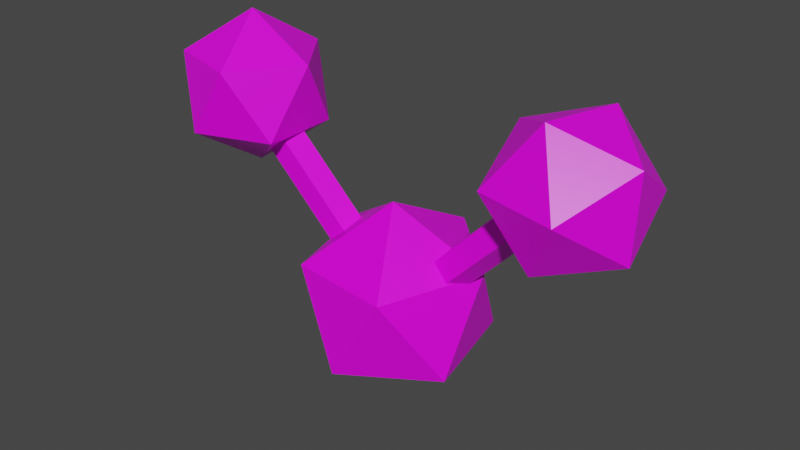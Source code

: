 # Source: water.blend  (saved by Blender 2.92.15; exported with 4.5.12 LTS)
import bpy
from mathutils import Matrix  # noqa: F401  (used for matrix-valued properties, if any)

bpy.ops.wm.read_factory_settings(use_empty=True)
scene = bpy.context.scene
scene.name = 'Scene'

# ---- collections
col_collection = bpy.data.collections.new('Collection'); scene.collection.children.link(col_collection)

# ---- images (referenced by path relative to the original .blend; pixels are not part of the script)
import os
ASSET_DIR = os.environ.get("B2B_ASSET_DIR", "")  # directory of the original .blend (textures are referenced by path, not embedded)
HERE = os.path.dirname(os.path.abspath(__file__))  # packed textures are extracted next to this script under _unpacked/

def load_image(name, relpath, width, height, colorspace="sRGB"):
    """Load a texture the original file referenced (path relative to the .blend, or extracted next to this script)."""
    p = next((c for c in (os.path.join(HERE, relpath), os.path.join(ASSET_DIR, relpath)) if relpath and os.path.exists(c)), "")
    if p:
        img = bpy.data.images.load(p, check_existing=True)
        img.name = name
    else:  # same state as the original file: an image datablock whose file is absent (Cycles renders it pink)
        img = bpy.data.images.new(name, width, height)
        img.source = "FILE"
        img.filepath = "//" + (relpath or name)
    img.colorspace_settings.name = colorspace
    return img
img_palette_png = load_image('palette.png', 'palette.png', 1024, 1024, 'sRGB')

# ---- materials (node trees are filled in below, after node groups)
mat_material = bpy.data.materials.new('Material')
mat_material.alpha_threshold = 0.0
mat_material.use_transparent_shadow = False
mat_material.line_color = (0.0, 0.0, 0.0, 1.0)

# ---- material node trees
mat_material.use_nodes = True; mat_material.node_tree.nodes.clear()
_N = mat_material.node_tree.nodes; _L = mat_material.node_tree.links
n0 = _N.new('ShaderNodeOutputMaterial'); n0.name = 'Material Output'; n0.location = (300, 300)
n1 = _N.new('ShaderNodeBsdfPrincipled'); n1.name = 'Principled BSDF'; n1.location = (10, 300)
n1.distribution = 'GGX'
n1.subsurface_method = 'BURLEY'
n1.inputs[2].default_value = 0.4
n1.inputs[3].default_value = 1.45
n1.inputs[27].default_value = (0.0, 0.0, 0.0, 1.0)
n1.inputs[28].default_value = 1.0
n2 = _N.new('ShaderNodeTexImage'); n2.name = 'Image Texture'; n2.location = (-394, 130)
n2.image = img_palette_png
n2.interpolation = 'Closest'
_L.new(n1.outputs[0], n0.inputs[0])
_L.new(n2.outputs[0], n1.inputs[0])
n0.is_active_output = True

# ---- world
world_world = bpy.data.worlds.new('World'); scene.world = world_world
world_world.use_nodes = True; world_world.node_tree.nodes.clear()
_N = world_world.node_tree.nodes; _L = world_world.node_tree.links
n0 = _N.new('ShaderNodeOutputWorld'); n0.name = 'World Output'; n0.location = (300, 300)
n1 = _N.new('ShaderNodeBackground'); n1.name = 'Background'; n1.location = (10, 300)
n1.inputs[0].default_value = (0.05088, 0.05088, 0.05088, 1.0)
_L.new(n1.outputs[0], n0.inputs[0])
n0.is_active_output = True
world_world.color = (0.05088, 0.05088, 0.05088)
world_world.use_sun_shadow = False
world_world.sun_shadow_jitter_overblur = 0.0

# ---- meshes
me_cube = bpy.data.meshes.new('Cube')
me_cube.from_pydata([(-1.15, 0.0, 0.6), (-0.7882, -0.2629, 0.8764), (-1.288, -0.4253, 0.8764), (-1.597, 0.0, 0.8764), (-1.288, 0.4253, 0.8764), (-0.7882, 0.2629, 0.8764), (-1.012, -0.4253, 1.324), (-1.512, -0.2629, 1.324), (-1.512, 0.2629, 1.324), (-1.012, 0.4253, 1.324), (-0.7028, 0.0, 1.324), (-1.15, 0.0, 1.6), (1.309, 0.01411, 1.404), (-0.08308, 0.04991, -0.03069), (1.317, -0.1323, 1.394), (-0.0757, -0.09646, -0.0415), (1.419, -0.1653, 1.294), (0.02665, -0.1295, -0.1416), (1.475, -0.03934, 1.242), (0.08253, -0.003536, -0.1927), (1.407, 0.07153, 1.311), (0.01471, 0.1073, -0.1241), (1.598, -0.1416, 1.33), (1.587, -0.1653, 0.8054), (0.5242, -0.238, -0.3017), (0.5689, 0.07057, 0.3064), (0.2622, -0.5379, 0.2537), (-0.08285, -0.5501, -0.3361), (0.01056, 0.05082, -0.6479), (0.4133, 0.4344, -0.2508), (-0.01056, -0.05082, 0.6479), (-0.4133, -0.4344, 0.2508), (-0.5689, -0.07057, -0.3064), (-0.2622, 0.5379, -0.2537), (0.08285, 0.5501, 0.3361), (-0.5242, 0.238, 0.3017), (1.53, 0.2972, 1.049), (1.247, 0.2175, 1.484), (1.128, -0.2941, 1.51), (1.339, -0.5306, 1.09), (1.229, 0.1793, 0.6348), (1.018, 0.4159, 1.054), (0.7697, 0.05049, 1.339), (0.8267, -0.4119, 1.096), (1.11, -0.3323, 0.6603), (0.7587, 0.02684, 0.8142), (0.007107, 0.125, -0.1071), (-1.407, 0.125, 1.307), (0.09117, 0.03863, -0.02304), (-1.323, 0.03863, 1.391), (0.05906, -0.1011, -0.05515), (-1.355, -0.1011, 1.359), (-0.04485, -0.1011, -0.1591), (-1.459, -0.1011, 1.255), (-0.07696, 0.03863, -0.1912), (-1.491, 0.03863, 1.223)], [], [(0, 1, 2), (1, 0, 5), (0, 2, 3), (0, 3, 4), (0, 4, 5), (1, 5, 10), (2, 1, 6), (3, 2, 7), (4, 3, 8), (5, 4, 9), (1, 10, 6), (2, 6, 7), (3, 7, 8), (4, 8, 9), (5, 9, 10), (6, 10, 11), (7, 6, 11), (8, 7, 11), (9, 8, 11), (10, 9, 11), (13, 12, 20, 21), (15, 14, 12, 13), (17, 16, 14, 15), (21, 20, 18, 19), (19, 18, 16, 17), (36, 37, 22), (38, 39, 22), (40, 36, 23), (23, 36, 22), (37, 38, 22), (39, 23, 22), (41, 37, 36), (42, 38, 37), (43, 39, 38), (44, 23, 39), (40, 41, 36), (41, 42, 37), (42, 43, 38), (24, 25, 26), (25, 24, 29), (24, 26, 27), (24, 27, 28), (24, 28, 29), (25, 29, 34), (26, 25, 30), (27, 26, 31), (28, 27, 32), (29, 28, 33), (25, 34, 30), (26, 30, 31), (27, 31, 32), (28, 32, 33), (29, 33, 34), (30, 34, 35), (31, 30, 35), (32, 31, 35), (33, 32, 35), (34, 33, 35), (43, 44, 39), (44, 45, 40), (45, 41, 40), (45, 43, 42), (44, 40, 23), (45, 42, 41), (45, 44, 43), (46, 47, 49, 48), (48, 49, 51, 50), (50, 51, 53, 52), (52, 53, 55, 54), (54, 55, 47, 46)])
_uv = me_cube.uv_layers.new(name='UVMap')
_uv.uv.foreach_set('vector', [0.05859, 0.9432, 0.05859, 0.9432, 0.05859, 0.9432, 0.05859, 0.9432, 0.05859, 0.9432, 0.05859, 0.9432, 0.05859, 0.9432, 0.05859, 0.9432, 0.05859, 0.9432, 0.05859, 0.9432, 0.05859, 0.9432, 0.05859, 0.9432, 0.05859, 0.9432, 0.05859, 0.9432, 0.05859, 0.9432, 0.05859, 0.9432, 0.05859, 0.9432, 0.05859, 0.9432, 0.05859, 0.9432, 0.05859, 0.9432, 0.05859, 0.9432, 0.05859, 0.9432, 0.05859, 0.9432, 0.05859, 0.9432, 0.05859, 0.9432, 0.05859, 0.9432, 0.05859, 0.9432, 0.05859, 0.9432, 0.05859, 0.9432, 0.05859, 0.9432, 0.05859, 0.9432, 0.05859, 0.9432, 0.05859, 0.9432, 0.05859, 0.9432, 0.05859, 0.9432, 0.05859, 0.9432, 0.05859, 0.9432, 0.05859, 0.9432, 0.05859, 0.9432, 0.05859, 0.9432, 0.05859, 0.9432, 0.05859, 0.9432, 0.05859, 0.9432, 0.05859, 0.9432, 0.05859, 0.9432, 0.05859, 0.9432, 0.05859, 0.9432, 0.05859, 0.9432, 0.05859, 0.9432, 0.05859, 0.9432, 0.05859, 0.9432, 0.05859, 0.9432, 0.05859, 0.9432, 0.05859, 0.9432, 0.05859, 0.9432, 0.05859, 0.9432, 0.05859, 0.9432, 0.05859, 0.9432, 0.05859, 0.9432, 0.05859, 0.9432, 0.1875, 0.02792, 0.1875, 0.02792, 0.1875, 0.02792, 0.1875, 0.02792, 0.1875, 0.02792, 0.1875, 0.02792, 0.1875, 0.02792, 0.1875, 0.02792, 0.1875, 0.02792, 0.1875, 0.02792, 0.1875, 0.02792, 0.1875, 0.02792, 0.1875, 0.02792, 0.1875, 0.02792, 0.1875, 0.02792, 0.1875, 0.02792, 0.1875, 0.02792, 0.1875, 0.02792, 0.1875, 0.02792, 0.1875, 0.02792, 0.05859, 0.9432, 0.05859, 0.9432, 0.05859, 0.9432, 0.05859, 0.9432, 0.05859, 0.9432, 0.05859, 0.9432, 0.05859, 0.9432, 0.05859, 0.9432, 0.05859, 0.9432, 0.05859, 0.9432, 0.05859, 0.9432, 0.05859, 0.9432, 0.05859, 0.9432, 0.05859, 0.9432, 0.05859, 0.9432, 0.05859, 0.9432, 0.05859, 0.9432, 0.05859, 0.9432, 0.05859, 0.9432, 0.05859, 0.9432, 0.05859, 0.9432, 0.05859, 0.9432, 0.05859, 0.9432, 0.05859, 0.9432, 0.05859, 0.9432, 0.05859, 0.9432, 0.05859, 0.9432, 0.05859, 0.9432, 0.05859, 0.9432, 0.05859, 0.9432, 0.05859, 0.9432, 0.05859, 0.9432, 0.05859, 0.9432, 0.05859, 0.9432, 0.05859, 0.9432, 0.05859, 0.9432, 0.05859, 0.9432, 0.05859, 0.9432, 0.05859, 0.9432, 0.1875, 0.6737, 0.1875, 0.6737, 0.1875, 0.6737, 0.1875, 0.6737, 0.1875, 0.6737, 0.1875, 0.6737, 0.1875, 0.6737, 0.1875, 0.6737, 0.1875, 0.6737, 0.1875, 0.6737, 0.1875, 0.6737, 0.1875, 0.6737, 0.1875, 0.6737, 0.1875, 0.6737, 0.1875, 0.6737, 0.1875, 0.6737, 0.1875, 0.6737, 0.1875, 0.6737, 0.1875, 0.6737, 0.1875, 0.6737, 0.1875, 0.6737, 0.1875, 0.6737, 0.1875, 0.6737, 0.1875, 0.6737, 0.1875, 0.6737, 0.1875, 0.6737, 0.1875, 0.6737, 0.1875, 0.6737, 0.1875, 0.6737, 0.1875, 0.6737, 0.1875, 0.6737, 0.1875, 0.6737, 0.1875, 0.6737, 0.1875, 0.6737, 0.1875, 0.6737, 0.1875, 0.6737, 0.1875, 0.6737, 0.1875, 0.6737, 0.1875, 0.6737, 0.1875, 0.6737, 0.1875, 0.6737, 0.1875, 0.6737, 0.1875, 0.6737, 0.1875, 0.6737, 0.1875, 0.6737, 0.1875, 0.6737, 0.1875, 0.6737, 0.1875, 0.6737, 0.1875, 0.6737, 0.1875, 0.6737, 0.1875, 0.6737, 0.1875, 0.6737, 0.1875, 0.6737, 0.1875, 0.6737, 0.1875, 0.6737, 0.1875, 0.6737, 0.1875, 0.6737, 0.1875, 0.6737, 0.1875, 0.6737, 0.1875, 0.6737, 0.05859, 0.9432, 0.05859, 0.9432, 0.05859, 0.9432, 0.05859, 0.9432, 0.05859, 0.9432, 0.05859, 0.9432, 0.05859, 0.9432, 0.05859, 0.9432, 0.05859, 0.9432, 0.05859, 0.9432, 0.05859, 0.9432, 0.05859, 0.9432, 0.05859, 0.9432, 0.05859, 0.9432, 0.05859, 0.9432, 0.05859, 0.9432, 0.05859, 0.9432, 0.05859, 0.9432, 0.05859, 0.9432, 0.05859, 0.9432, 0.05859, 0.9432, 0.1875, 0.02792, 0.1875, 0.02792, 0.1875, 0.02792, 0.1875, 0.02792, 0.1875, 0.02792, 0.1875, 0.02792, 0.1875, 0.02792, 0.1875, 0.02792, 0.1875, 0.02792, 0.1875, 0.02792, 0.1875, 0.02792, 0.1875, 0.02792, 0.1875, 0.02792, 0.1875, 0.02792, 0.1875, 0.02792, 0.1875, 0.02792, 0.1875, 0.02792, 0.1875, 0.02792, 0.1875, 0.02792, 0.1875, 0.02792])
me_cube.materials.append(mat_material)
me_cube.use_remesh_preserve_volume = False
me_cube.use_remesh_preserve_attributes = False
me_cube.use_mirror_vertex_groups = False
me_cube.update()

# ---- objects
ob_cube = bpy.data.objects.new('Cube', me_cube)

# ---- transforms, parenting, visibility, modifiers, constraints
ob_cube.location = (0.0, 0.0, 0.0)
ob_cube.rotation_euler = (0.0, -0.0, 0.02166)
ob_cube.scale = (0.27, 0.27, 0.27)
ob_cube.lock_rotations_4d = False
ob_cube.empty_display_type = 'ARROWS'
ob_cube.lineart.crease_threshold = 0.0
_m = ob_cube.modifiers.new('Triangulate', 'TRIANGULATE')

# ---- collection membership
col_collection.objects.link(ob_cube)

# ---- scene / render settings (as saved in the file)
scene.frame_start = 1; scene.frame_end = 250; scene.frame_set(1)
scene.render.engine = 'BLENDER_EEVEE_NEXT'
scene.cycles.use_denoising = False
scene.cycles.samples = 128
scene.cycles.sampling_pattern = 'TABULATED_SOBOL'
scene.cycles.use_adaptive_sampling = False
scene.cycles.use_light_tree = False
scene.view_settings.view_transform = 'Filmic'
bpy.context.view_layer.update()

# ---- added for rendering (the .blend has no active camera and no usable light): camera, sun
cam_auto = bpy.data.cameras.new('AutoCamera')
cam_auto.lens = 50.0
cam_auto.sensor_width = 36.0
cam_auto.clip_end = 1000.0
ob_auto_camera = bpy.data.objects.new('AutoCamera', cam_auto)
scene.collection.objects.link(ob_auto_camera)
ob_auto_camera.location = (1.02347, -1.22797, 0.94718)
ob_auto_camera.rotation_euler = (1.09748, -7.21219e-08, 0.694738)
scene.camera = ob_auto_camera
light_auto_sun = bpy.data.lights.new('AutoSun', 'SUN')
light_auto_sun.energy = 3.0
light_auto_sun.angle = 0.0523599
ob_auto_sun = bpy.data.objects.new('AutoSun', light_auto_sun)
scene.collection.objects.link(ob_auto_sun)
ob_auto_sun.rotation_euler = (0.872665, 0.174533, 0.523599)
bpy.context.view_layer.update()
